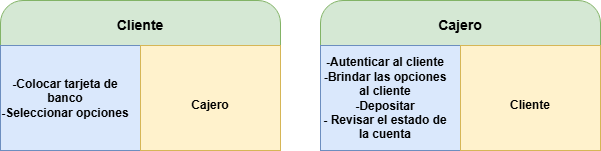

The diagram above was exported from draw.io. Its source (the exported page's mxGraphModel, read from the mxfile embedded in the PNG):
<mxGraphModel dx="1599" dy="776" grid="1" gridSize="10" guides="1" tooltips="1" connect="1" arrows="1" fold="1" page="1" pageScale="1" pageWidth="827" pageHeight="1169" math="0" shadow="0">
  <root>
    <mxCell id="0" />
    <mxCell id="1" parent="0" />
    <mxCell id="rklYZtMC_nmo69kxeD3S-1" parent="1" style="rounded=1;whiteSpace=wrap;html=1;fillColor=#d5e8d4;strokeColor=#82b366;" value="" vertex="1">
      <mxGeometry height="150" width="280" x="-760" y="40" as="geometry" />
    </mxCell>
    <mxCell id="rklYZtMC_nmo69kxeD3S-2" parent="1" style="rounded=0;whiteSpace=wrap;html=1;fillColor=#dae8fc;strokeColor=#6c8ebf;" value="" vertex="1">
      <mxGeometry height="105" width="140" x="-760" y="85" as="geometry" />
    </mxCell>
    <mxCell id="rklYZtMC_nmo69kxeD3S-3" parent="1" style="rounded=0;whiteSpace=wrap;html=1;fillColor=#fff2cc;strokeColor=#d6b656;" value="" vertex="1">
      <mxGeometry height="105" width="140" x="-620" y="85" as="geometry" />
    </mxCell>
    <mxCell id="rklYZtMC_nmo69kxeD3S-4" parent="1" style="text;html=1;whiteSpace=wrap;align=center;verticalAlign=middle;rounded=0;" value="&lt;b&gt;&lt;font style=&quot;font-size: 14px;&quot;&gt;Cliente&lt;/font&gt;&lt;/b&gt;" vertex="1">
      <mxGeometry height="30" width="100" x="-670" y="50" as="geometry" />
    </mxCell>
    <mxCell id="rklYZtMC_nmo69kxeD3S-5" parent="1" style="text;html=1;whiteSpace=wrap;align=center;verticalAlign=middle;rounded=0;" value="&lt;b&gt;-Colocar tarjeta de banco&lt;/b&gt;&lt;div&gt;&lt;b&gt;-Seleccionar opciones&lt;/b&gt;&lt;/div&gt;" vertex="1">
      <mxGeometry height="30" width="130" x="-760" y="122.5" as="geometry" />
    </mxCell>
    <mxCell id="rklYZtMC_nmo69kxeD3S-6" parent="1" style="text;html=1;whiteSpace=wrap;align=center;verticalAlign=middle;rounded=0;" value="&lt;b&gt;&lt;font style=&quot;font-size: 12px;&quot;&gt;Cajero&lt;/font&gt;&lt;/b&gt;" vertex="1">
      <mxGeometry height="30" width="120" x="-610" y="130" as="geometry" />
    </mxCell>
    <mxCell id="rklYZtMC_nmo69kxeD3S-7" parent="1" style="rounded=1;whiteSpace=wrap;html=1;fillColor=#d5e8d4;strokeColor=#82b366;" value="" vertex="1">
      <mxGeometry height="150" width="280" x="-440" y="40" as="geometry" />
    </mxCell>
    <mxCell id="rklYZtMC_nmo69kxeD3S-8" parent="1" style="rounded=0;whiteSpace=wrap;html=1;fillColor=#dae8fc;strokeColor=#6c8ebf;" value="" vertex="1">
      <mxGeometry height="105" width="140" x="-440" y="85" as="geometry" />
    </mxCell>
    <mxCell id="rklYZtMC_nmo69kxeD3S-9" parent="1" style="rounded=0;whiteSpace=wrap;html=1;fillColor=#fff2cc;strokeColor=#d6b656;" value="" vertex="1">
      <mxGeometry height="105" width="140" x="-300" y="85" as="geometry" />
    </mxCell>
    <mxCell id="rklYZtMC_nmo69kxeD3S-10" parent="1" style="text;html=1;whiteSpace=wrap;align=center;verticalAlign=middle;rounded=0;" value="&lt;b&gt;&lt;font style=&quot;font-size: 14px;&quot;&gt;Cajero&lt;/font&gt;&lt;/b&gt;" vertex="1">
      <mxGeometry height="30" width="100" x="-350" y="50" as="geometry" />
    </mxCell>
    <mxCell id="rklYZtMC_nmo69kxeD3S-11" parent="1" style="text;html=1;whiteSpace=wrap;align=center;verticalAlign=middle;rounded=0;" value="&lt;b&gt;-Autenticar al cliente&lt;/b&gt;&lt;div&gt;&lt;b&gt;-Brindar las opciones al cliente&lt;/b&gt;&lt;/div&gt;&lt;div&gt;&lt;b&gt;-Depositar&lt;/b&gt;&lt;/div&gt;&lt;div&gt;&lt;b&gt;- Revisar el estado de la cuenta&lt;/b&gt;&lt;/div&gt;" vertex="1">
      <mxGeometry height="30" width="130" x="-440" y="122.5" as="geometry" />
    </mxCell>
    <mxCell id="rklYZtMC_nmo69kxeD3S-12" parent="1" style="text;html=1;whiteSpace=wrap;align=center;verticalAlign=middle;rounded=0;" value="&lt;b&gt;&lt;font style=&quot;font-size: 12px;&quot;&gt;Cliente&lt;/font&gt;&lt;/b&gt;" vertex="1">
      <mxGeometry height="30" width="120" x="-290" y="130" as="geometry" />
    </mxCell>
  </root>
</mxGraphModel>